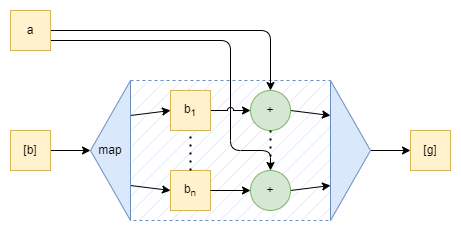

The diagram above was exported from draw.io. Its source (the exported page's mxGraphModel, read from the mxfile embedded in the PNG):
<mxGraphModel dx="1818" dy="868" grid="1" gridSize="10" guides="1" tooltips="1" connect="1" arrows="1" fold="1" page="0" pageScale="1" pageWidth="827" pageHeight="1169" math="0" shadow="0">
  <root>
    <mxCell id="0" />
    <mxCell id="1" parent="0" />
    <mxCell id="vtB0e4fJ8iN-6QHXjcNO-25" value="" style="rounded=0;whiteSpace=wrap;html=1;dashed=1;fillColor=#dae8fc;strokeColor=#6c8ebf;fillStyle=hatch;" vertex="1" parent="1">
      <mxGeometry x="40" y="190" width="200" height="140" as="geometry" />
    </mxCell>
    <mxCell id="vtB0e4fJ8iN-6QHXjcNO-1" value="[g]" style="rounded=0;whiteSpace=wrap;html=1;fillColor=#fff2cc;strokeColor=#d6b656;" vertex="1" parent="1">
      <mxGeometry x="320" y="240" width="40" height="40" as="geometry" />
    </mxCell>
    <mxCell id="vtB0e4fJ8iN-6QHXjcNO-9" style="edgeStyle=orthogonalEdgeStyle;rounded=0;orthogonalLoop=1;jettySize=auto;html=1;exitX=1;exitY=0.5;exitDx=0;exitDy=0;entryX=1;entryY=0.5;entryDx=0;entryDy=0;" edge="1" parent="1" source="vtB0e4fJ8iN-6QHXjcNO-2" target="vtB0e4fJ8iN-6QHXjcNO-6">
      <mxGeometry relative="1" as="geometry" />
    </mxCell>
    <mxCell id="vtB0e4fJ8iN-6QHXjcNO-2" value="[b]" style="rounded=0;whiteSpace=wrap;html=1;fillColor=#fff2cc;strokeColor=#d6b656;" vertex="1" parent="1">
      <mxGeometry x="-80" y="240" width="40" height="40" as="geometry" />
    </mxCell>
    <mxCell id="vtB0e4fJ8iN-6QHXjcNO-13" style="edgeStyle=orthogonalEdgeStyle;rounded=1;orthogonalLoop=1;jettySize=auto;html=1;exitX=1;exitY=0.5;exitDx=0;exitDy=0;entryX=0.5;entryY=0;entryDx=0;entryDy=0;jumpStyle=arc;" edge="1" parent="1" source="vtB0e4fJ8iN-6QHXjcNO-3" target="vtB0e4fJ8iN-6QHXjcNO-4">
      <mxGeometry relative="1" as="geometry" />
    </mxCell>
    <mxCell id="vtB0e4fJ8iN-6QHXjcNO-16" style="edgeStyle=orthogonalEdgeStyle;rounded=1;orthogonalLoop=1;jettySize=auto;html=1;exitX=1;exitY=0.75;exitDx=0;exitDy=0;entryX=0.5;entryY=0;entryDx=0;entryDy=0;jumpStyle=arc;" edge="1" parent="1" source="vtB0e4fJ8iN-6QHXjcNO-3" target="vtB0e4fJ8iN-6QHXjcNO-15">
      <mxGeometry relative="1" as="geometry">
        <Array as="points">
          <mxPoint x="140" y="150" />
          <mxPoint x="140" y="260" />
          <mxPoint x="180" y="260" />
        </Array>
      </mxGeometry>
    </mxCell>
    <mxCell id="vtB0e4fJ8iN-6QHXjcNO-3" value="a" style="rounded=0;whiteSpace=wrap;html=1;fillColor=#fff2cc;strokeColor=#d6b656;" vertex="1" parent="1">
      <mxGeometry x="-80" y="120" width="40" height="40" as="geometry" />
    </mxCell>
    <mxCell id="vtB0e4fJ8iN-6QHXjcNO-20" style="rounded=0;orthogonalLoop=1;jettySize=auto;html=1;exitX=1;exitY=0.5;exitDx=0;exitDy=0;entryX=0;entryY=0.25;entryDx=0;entryDy=0;" edge="1" parent="1" source="vtB0e4fJ8iN-6QHXjcNO-4" target="vtB0e4fJ8iN-6QHXjcNO-18">
      <mxGeometry relative="1" as="geometry" />
    </mxCell>
    <mxCell id="vtB0e4fJ8iN-6QHXjcNO-4" value="+" style="ellipse;whiteSpace=wrap;html=1;fillColor=#d5e8d4;strokeColor=#82b366;" vertex="1" parent="1">
      <mxGeometry x="160" y="200" width="40" height="40" as="geometry" />
    </mxCell>
    <mxCell id="vtB0e4fJ8iN-6QHXjcNO-10" style="rounded=0;orthogonalLoop=1;jettySize=auto;html=1;exitX=0;exitY=0.75;exitDx=0;exitDy=0;entryX=0;entryY=0.5;entryDx=0;entryDy=0;" edge="1" parent="1" source="vtB0e4fJ8iN-6QHXjcNO-6" target="vtB0e4fJ8iN-6QHXjcNO-7">
      <mxGeometry relative="1" as="geometry" />
    </mxCell>
    <mxCell id="vtB0e4fJ8iN-6QHXjcNO-11" style="rounded=0;orthogonalLoop=1;jettySize=auto;html=1;exitX=0;exitY=0.25;exitDx=0;exitDy=0;entryX=0;entryY=0.5;entryDx=0;entryDy=0;" edge="1" parent="1" source="vtB0e4fJ8iN-6QHXjcNO-6" target="vtB0e4fJ8iN-6QHXjcNO-8">
      <mxGeometry relative="1" as="geometry" />
    </mxCell>
    <mxCell id="vtB0e4fJ8iN-6QHXjcNO-6" value="map" style="triangle;whiteSpace=wrap;html=1;direction=west;fillColor=#dae8fc;strokeColor=#6c8ebf;" vertex="1" parent="1">
      <mxGeometry y="190" width="40" height="140" as="geometry" />
    </mxCell>
    <mxCell id="vtB0e4fJ8iN-6QHXjcNO-14" style="edgeStyle=orthogonalEdgeStyle;rounded=0;orthogonalLoop=1;jettySize=auto;html=1;exitX=1;exitY=0.5;exitDx=0;exitDy=0;entryX=0;entryY=0.5;entryDx=0;entryDy=0;jumpStyle=arc;" edge="1" parent="1" source="vtB0e4fJ8iN-6QHXjcNO-7" target="vtB0e4fJ8iN-6QHXjcNO-4">
      <mxGeometry relative="1" as="geometry" />
    </mxCell>
    <mxCell id="vtB0e4fJ8iN-6QHXjcNO-7" value="b&lt;sub&gt;1&lt;/sub&gt;" style="rounded=0;whiteSpace=wrap;html=1;fillColor=#fff2cc;strokeColor=#d6b656;" vertex="1" parent="1">
      <mxGeometry x="80" y="200" width="40" height="40" as="geometry" />
    </mxCell>
    <mxCell id="vtB0e4fJ8iN-6QHXjcNO-8" value="b&lt;sub&gt;n&lt;/sub&gt;" style="rounded=0;whiteSpace=wrap;html=1;fillColor=#fff2cc;strokeColor=#d6b656;" vertex="1" parent="1">
      <mxGeometry x="80" y="280" width="40" height="40" as="geometry" />
    </mxCell>
    <mxCell id="vtB0e4fJ8iN-6QHXjcNO-12" value="" style="endArrow=none;dashed=1;html=1;dashPattern=1 3;strokeWidth=2;rounded=0;exitX=0.5;exitY=0;exitDx=0;exitDy=0;entryX=0.5;entryY=1;entryDx=0;entryDy=0;" edge="1" parent="1" source="vtB0e4fJ8iN-6QHXjcNO-8" target="vtB0e4fJ8iN-6QHXjcNO-7">
      <mxGeometry width="50" height="50" relative="1" as="geometry">
        <mxPoint x="210" y="430" as="sourcePoint" />
        <mxPoint x="260" y="380" as="targetPoint" />
      </mxGeometry>
    </mxCell>
    <mxCell id="vtB0e4fJ8iN-6QHXjcNO-21" style="rounded=0;orthogonalLoop=1;jettySize=auto;html=1;exitX=1;exitY=0.5;exitDx=0;exitDy=0;entryX=0;entryY=0.75;entryDx=0;entryDy=0;" edge="1" parent="1" source="vtB0e4fJ8iN-6QHXjcNO-15" target="vtB0e4fJ8iN-6QHXjcNO-18">
      <mxGeometry relative="1" as="geometry" />
    </mxCell>
    <mxCell id="vtB0e4fJ8iN-6QHXjcNO-15" value="+" style="ellipse;whiteSpace=wrap;html=1;fillColor=#d5e8d4;strokeColor=#82b366;" vertex="1" parent="1">
      <mxGeometry x="160" y="280" width="40" height="40" as="geometry" />
    </mxCell>
    <mxCell id="vtB0e4fJ8iN-6QHXjcNO-22" style="edgeStyle=orthogonalEdgeStyle;rounded=0;orthogonalLoop=1;jettySize=auto;html=1;exitX=1;exitY=0.5;exitDx=0;exitDy=0;entryX=0;entryY=0.5;entryDx=0;entryDy=0;" edge="1" parent="1" source="vtB0e4fJ8iN-6QHXjcNO-18" target="vtB0e4fJ8iN-6QHXjcNO-1">
      <mxGeometry relative="1" as="geometry" />
    </mxCell>
    <mxCell id="vtB0e4fJ8iN-6QHXjcNO-18" value="" style="triangle;whiteSpace=wrap;html=1;fillColor=#dae8fc;strokeColor=#6c8ebf;" vertex="1" parent="1">
      <mxGeometry x="240" y="190" width="40" height="140" as="geometry" />
    </mxCell>
    <mxCell id="vtB0e4fJ8iN-6QHXjcNO-19" value="" style="endArrow=none;dashed=1;html=1;dashPattern=1 3;strokeWidth=2;rounded=0;exitX=0.5;exitY=1;exitDx=0;exitDy=0;entryX=0.5;entryY=0;entryDx=0;entryDy=0;" edge="1" parent="1" source="vtB0e4fJ8iN-6QHXjcNO-4" target="vtB0e4fJ8iN-6QHXjcNO-15">
      <mxGeometry width="50" height="50" relative="1" as="geometry">
        <mxPoint x="200" y="460" as="sourcePoint" />
        <mxPoint x="250" y="410" as="targetPoint" />
      </mxGeometry>
    </mxCell>
    <mxCell id="vtB0e4fJ8iN-6QHXjcNO-26" value="" style="edgeStyle=orthogonalEdgeStyle;rounded=0;orthogonalLoop=1;jettySize=auto;html=1;exitX=1;exitY=0.5;exitDx=0;exitDy=0;entryX=0;entryY=0.5;entryDx=0;entryDy=0;" edge="1" parent="1" source="vtB0e4fJ8iN-6QHXjcNO-8" target="vtB0e4fJ8iN-6QHXjcNO-15">
      <mxGeometry relative="1" as="geometry">
        <mxPoint x="120" y="300" as="sourcePoint" />
        <mxPoint x="160" y="300" as="targetPoint" />
      </mxGeometry>
    </mxCell>
  </root>
</mxGraphModel>